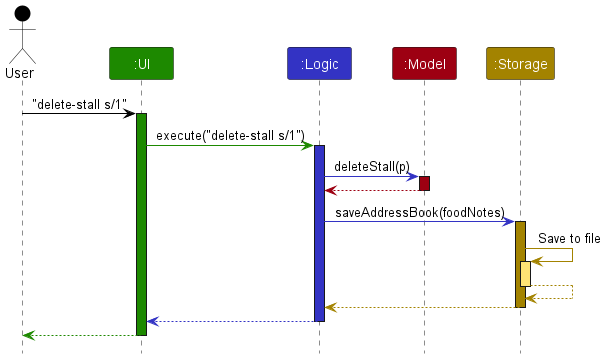

The diagram above was rendered by PlantUML. Its source (embedded in the PNG):
@startuml
!include style.puml
skinparam ArrowFontStyle plain

Actor User as user USER_COLOR
Participant ":UI" as ui UI_COLOR
Participant ":Logic" as logic LOGIC_COLOR
Participant ":Model" as model MODEL_COLOR
Participant ":Storage" as storage STORAGE_COLOR

user -[USER_COLOR]> ui : "delete-stall s/1"
activate ui UI_COLOR

ui -[UI_COLOR]> logic : execute("delete-stall s/1")
activate logic LOGIC_COLOR

logic -[LOGIC_COLOR]> model : deleteStall(p)
activate model MODEL_COLOR

model -[MODEL_COLOR]-> logic
deactivate model

logic -[LOGIC_COLOR]> storage : saveAddressBook(foodNotes)
activate storage STORAGE_COLOR

storage -[STORAGE_COLOR]> storage : Save to file
activate storage STORAGE_COLOR_T1
storage --[STORAGE_COLOR]> storage
deactivate storage

storage --[STORAGE_COLOR]> logic
deactivate storage

logic --[LOGIC_COLOR]> ui
deactivate logic

ui--[UI_COLOR]> user
deactivate ui
@enduml